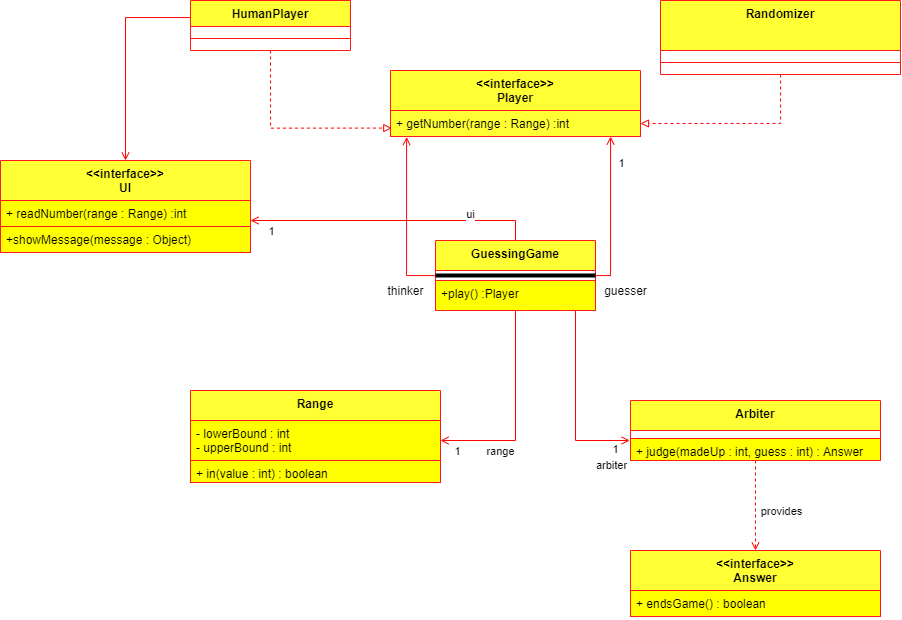

The diagram above was exported from draw.io. Its source (the exported page's mxGraphModel, read from the mxfile embedded in the PNG):
<mxGraphModel dx="1745" dy="1246" grid="1" gridSize="10" guides="1" tooltips="1" connect="1" arrows="1" fold="1" page="1" pageScale="1" pageWidth="827" pageHeight="1169" math="0" shadow="0">
  <root>
    <mxCell id="0" />
    <mxCell id="1" parent="0" />
    <mxCell id="GnSZN451q_mSBcfvPfVq-7" value="" style="edgeStyle=orthogonalEdgeStyle;rounded=0;orthogonalLoop=1;jettySize=auto;html=1;entryX=0.5;entryY=0;entryDx=0;entryDy=0;endArrow=open;endFill=0;strokeWidth=1;jumpSize=7;strokeColor=#FF0303;" edge="1" parent="1" source="GnSZN451q_mSBcfvPfVq-1" target="GnSZN451q_mSBcfvPfVq-20">
      <mxGeometry relative="1" as="geometry">
        <mxPoint x="90" y="540" as="targetPoint" />
        <Array as="points">
          <mxPoint x="95" y="407" />
        </Array>
      </mxGeometry>
    </mxCell>
    <mxCell id="GnSZN451q_mSBcfvPfVq-27" value="" style="edgeStyle=orthogonalEdgeStyle;rounded=0;jumpSize=7;orthogonalLoop=1;jettySize=auto;html=1;endArrow=block;endFill=0;strokeWidth=1;dashed=1;entryX=0.005;entryY=0.676;entryDx=0;entryDy=0;entryPerimeter=0;strokeColor=#FF0303;" edge="1" parent="1" source="GnSZN451q_mSBcfvPfVq-1" target="GnSZN451q_mSBcfvPfVq-35">
      <mxGeometry relative="1" as="geometry">
        <mxPoint x="360.0000000000002" y="565" as="targetPoint" />
        <Array as="points">
          <mxPoint x="240" y="518" />
        </Array>
      </mxGeometry>
    </mxCell>
    <mxCell id="GnSZN451q_mSBcfvPfVq-1" value="HumanPlayer" style="swimlane;fontStyle=1;align=center;verticalAlign=top;childLayout=stackLayout;horizontal=1;startSize=26;horizontalStack=0;resizeParent=1;resizeParentMax=0;resizeLast=0;collapsible=1;marginBottom=0;fillColor=#FFFF33;strokeColor=#FF1919;" vertex="1" parent="1">
      <mxGeometry x="160" y="390" width="160" height="50" as="geometry" />
    </mxCell>
    <mxCell id="GnSZN451q_mSBcfvPfVq-3" value="" style="line;strokeWidth=1;fillColor=none;align=left;verticalAlign=middle;spacingTop=-1;spacingLeft=3;spacingRight=3;rotatable=0;labelPosition=right;points=[];portConstraint=eastwest;strokeColor=#FF1919;" vertex="1" parent="GnSZN451q_mSBcfvPfVq-1">
      <mxGeometry y="26" width="160" height="24" as="geometry" />
    </mxCell>
    <mxCell id="GnSZN451q_mSBcfvPfVq-47" style="edgeStyle=orthogonalEdgeStyle;curved=0;rounded=0;orthogonalLoop=1;jettySize=auto;html=1;fontColor=#000000;strokeWidth=1;endFill=0;endArrow=open;strokeColor=#FF0303;" edge="1" parent="1" source="GnSZN451q_mSBcfvPfVq-41" target="GnSZN451q_mSBcfvPfVq-35">
      <mxGeometry relative="1" as="geometry">
        <mxPoint x="580" y="534" as="targetPoint" />
        <Array as="points">
          <mxPoint x="580" y="665" />
        </Array>
      </mxGeometry>
    </mxCell>
    <mxCell id="GnSZN451q_mSBcfvPfVq-50" value="1" style="edgeLabel;html=1;align=center;verticalAlign=middle;resizable=0;points=[];fontColor=#020405;" vertex="1" connectable="0" parent="GnSZN451q_mSBcfvPfVq-47">
      <mxGeometry x="0.6238" relative="1" as="geometry">
        <mxPoint x="10" y="-3" as="offset" />
      </mxGeometry>
    </mxCell>
    <mxCell id="GnSZN451q_mSBcfvPfVq-51" style="edgeStyle=orthogonalEdgeStyle;curved=0;rounded=0;orthogonalLoop=1;jettySize=auto;html=1;fontColor=#000000;strokeWidth=1;endFill=0;endArrow=open;strokeColor=#FF0303;entryX=0.065;entryY=1.018;entryDx=0;entryDy=0;entryPerimeter=0;" edge="1" parent="1" source="GnSZN451q_mSBcfvPfVq-41" target="GnSZN451q_mSBcfvPfVq-35">
      <mxGeometry relative="1" as="geometry">
        <mxPoint x="380" y="534" as="targetPoint" />
        <Array as="points">
          <mxPoint x="376" y="665" />
          <mxPoint x="376" y="534" />
        </Array>
      </mxGeometry>
    </mxCell>
    <mxCell id="GnSZN451q_mSBcfvPfVq-52" value="thinker" style="text;html=1;align=center;verticalAlign=middle;resizable=0;points=[];autosize=1;fontColor=#020405;" vertex="1" parent="1">
      <mxGeometry x="350" y="670" width="50" height="20" as="geometry" />
    </mxCell>
    <mxCell id="GnSZN451q_mSBcfvPfVq-54" style="edgeStyle=orthogonalEdgeStyle;curved=0;rounded=0;orthogonalLoop=1;jettySize=auto;html=1;endArrow=open;endFill=0;strokeWidth=1;strokeColor=#FF0303;" edge="1" parent="1" source="GnSZN451q_mSBcfvPfVq-41">
      <mxGeometry relative="1" as="geometry">
        <mxPoint x="410" y="830" as="targetPoint" />
        <Array as="points">
          <mxPoint x="485" y="830" />
        </Array>
      </mxGeometry>
    </mxCell>
    <mxCell id="GnSZN451q_mSBcfvPfVq-59" value="range" style="edgeLabel;html=1;align=center;verticalAlign=middle;resizable=0;points=[];fontColor=#020405;" vertex="1" connectable="0" parent="GnSZN451q_mSBcfvPfVq-54">
      <mxGeometry x="0.2683" y="-28" relative="1" as="geometry">
        <mxPoint x="-14.66" y="38" as="offset" />
      </mxGeometry>
    </mxCell>
    <mxCell id="GnSZN451q_mSBcfvPfVq-61" value="1" style="edgeLabel;html=1;align=center;verticalAlign=middle;resizable=0;points=[];fontColor=#020405;" vertex="1" connectable="0" parent="GnSZN451q_mSBcfvPfVq-54">
      <mxGeometry x="0.8368" y="1" relative="1" as="geometry">
        <mxPoint y="9" as="offset" />
      </mxGeometry>
    </mxCell>
    <mxCell id="GnSZN451q_mSBcfvPfVq-78" style="edgeStyle=orthogonalEdgeStyle;curved=0;rounded=0;orthogonalLoop=1;jettySize=auto;html=1;endArrow=open;endFill=0;strokeWidth=1;strokeColor=#FF0303;" edge="1" parent="1" source="GnSZN451q_mSBcfvPfVq-41" target="GnSZN451q_mSBcfvPfVq-21">
      <mxGeometry relative="1" as="geometry">
        <Array as="points">
          <mxPoint x="485" y="610" />
        </Array>
      </mxGeometry>
    </mxCell>
    <mxCell id="GnSZN451q_mSBcfvPfVq-79" value="ui" style="edgeLabel;html=1;align=center;verticalAlign=middle;resizable=0;points=[];fontColor=#020405;" vertex="1" connectable="0" parent="GnSZN451q_mSBcfvPfVq-78">
      <mxGeometry x="-0.5891" relative="1" as="geometry">
        <mxPoint x="-6.69" y="-7.03" as="offset" />
      </mxGeometry>
    </mxCell>
    <mxCell id="GnSZN451q_mSBcfvPfVq-80" value="1" style="edgeLabel;html=1;align=center;verticalAlign=middle;resizable=0;points=[];fontColor=#020405;" vertex="1" connectable="0" parent="GnSZN451q_mSBcfvPfVq-78">
      <mxGeometry x="0.7704" y="-2" relative="1" as="geometry">
        <mxPoint x="-12.97" y="11.97" as="offset" />
      </mxGeometry>
    </mxCell>
    <mxCell id="GnSZN451q_mSBcfvPfVq-41" value="GuessingGame" style="swimlane;align=center;verticalAlign=top;childLayout=stackLayout;horizontal=1;horizontalStack=0;resizeParent=1;resizeParentMax=0;resizeLast=0;collapsible=1;marginBottom=0;strokeColor=#FF1919;fillColor=#FFFF33;startSize=30;" vertex="1" parent="1">
      <mxGeometry x="405" y="630" width="160" height="70" as="geometry" />
    </mxCell>
    <mxCell id="GnSZN451q_mSBcfvPfVq-43" value="" style="line;align=left;verticalAlign=top;spacingLeft=4;spacingRight=4;rotatable=0;labelPosition=right;points=[];portConstraint=eastwest;" vertex="1" parent="GnSZN451q_mSBcfvPfVq-41">
      <mxGeometry y="30" width="160" height="10" as="geometry" />
    </mxCell>
    <mxCell id="GnSZN451q_mSBcfvPfVq-44" value="+play() :Player" style="text;fillColor=#FFFF00;align=left;verticalAlign=top;spacingLeft=4;spacingRight=4;overflow=hidden;rotatable=0;points=[[0,0.5],[1,0.5]];portConstraint=eastwest;strokeColor=#FF1919;" vertex="1" parent="GnSZN451q_mSBcfvPfVq-41">
      <mxGeometry y="40" width="160" height="30" as="geometry" />
    </mxCell>
    <mxCell id="GnSZN451q_mSBcfvPfVq-53" value="guesser" style="text;html=1;align=center;verticalAlign=middle;resizable=0;points=[];autosize=1;fontColor=#020405;imageAspect=1;allowArrows=1;" vertex="1" parent="1">
      <mxGeometry x="565" y="670" width="60" height="20" as="geometry" />
    </mxCell>
    <mxCell id="GnSZN451q_mSBcfvPfVq-55" value="Range" style="swimlane;fontStyle=1;align=center;verticalAlign=top;childLayout=stackLayout;horizontal=1;startSize=30;horizontalStack=0;resizeParent=1;resizeParentMax=0;resizeLast=0;collapsible=1;marginBottom=0;fillColor=#FFFF33;strokeColor=#FF1919;swimlaneFillColor=#ffffff;" vertex="1" parent="1">
      <mxGeometry x="160" y="780" width="250" height="92" as="geometry" />
    </mxCell>
    <mxCell id="GnSZN451q_mSBcfvPfVq-56" value="- lowerBound : int&#10;- upperBound : int&#10;" style="text;align=left;verticalAlign=top;spacingLeft=4;spacingRight=4;overflow=hidden;rotatable=0;points=[[0,0.5],[1,0.5]];portConstraint=eastwest;strokeColor=#FF1919;fillColor=#FFFF00;" vertex="1" parent="GnSZN451q_mSBcfvPfVq-55">
      <mxGeometry y="30" width="250" height="40" as="geometry" />
    </mxCell>
    <mxCell id="GnSZN451q_mSBcfvPfVq-58" value="+ in(value : int) : boolean" style="text;fillColor=#FFFF00;align=left;verticalAlign=top;spacingLeft=4;spacingRight=4;overflow=hidden;rotatable=0;points=[[0,0.5],[1,0.5]];portConstraint=eastwest;strokeColor=#FF1919;" vertex="1" parent="GnSZN451q_mSBcfvPfVq-55">
      <mxGeometry y="70" width="250" height="22" as="geometry" />
    </mxCell>
    <mxCell id="GnSZN451q_mSBcfvPfVq-69" style="edgeStyle=orthogonalEdgeStyle;curved=0;rounded=0;orthogonalLoop=1;jettySize=auto;html=1;endArrow=open;endFill=0;strokeWidth=1;dashed=1;entryX=0.5;entryY=0;entryDx=0;entryDy=0;strokeColor=#FF0303;" edge="1" parent="1" source="GnSZN451q_mSBcfvPfVq-62" target="GnSZN451q_mSBcfvPfVq-70">
      <mxGeometry relative="1" as="geometry">
        <mxPoint x="725" y="930" as="targetPoint" />
      </mxGeometry>
    </mxCell>
    <mxCell id="GnSZN451q_mSBcfvPfVq-73" value="provides" style="edgeLabel;html=1;align=center;verticalAlign=middle;resizable=0;points=[];fontColor=#020405;" vertex="1" connectable="0" parent="GnSZN451q_mSBcfvPfVq-69">
      <mxGeometry x="-0.295" y="2" relative="1" as="geometry">
        <mxPoint x="23" y="18.28" as="offset" />
      </mxGeometry>
    </mxCell>
    <mxCell id="GnSZN451q_mSBcfvPfVq-62" value="Arbiter" style="swimlane;fontStyle=1;align=center;verticalAlign=top;childLayout=stackLayout;horizontal=1;startSize=30;horizontalStack=0;resizeParent=1;resizeParentMax=0;resizeLast=0;collapsible=1;marginBottom=0;fillColor=#FFFF33;strokeColor=#FF1919;" vertex="1" parent="1">
      <mxGeometry x="600" y="790" width="250" height="60" as="geometry" />
    </mxCell>
    <mxCell id="GnSZN451q_mSBcfvPfVq-64" value="" style="line;fillColor=#FFFF00;align=left;verticalAlign=top;spacingLeft=4;spacingRight=4;rotatable=0;labelPosition=right;points=[];portConstraint=eastwest;strokeColor=none;" vertex="1" parent="GnSZN451q_mSBcfvPfVq-62">
      <mxGeometry y="30" width="250" height="8" as="geometry" />
    </mxCell>
    <mxCell id="GnSZN451q_mSBcfvPfVq-65" value="+ judge(madeUp : int, guess : int) : Answer" style="text;fillColor=#FFFF00;align=left;verticalAlign=top;spacingLeft=4;spacingRight=4;overflow=hidden;rotatable=0;points=[[0,0.5],[1,0.5]];portConstraint=eastwest;strokeColor=#FF1919;" vertex="1" parent="GnSZN451q_mSBcfvPfVq-62">
      <mxGeometry y="38" width="250" height="22" as="geometry" />
    </mxCell>
    <mxCell id="GnSZN451q_mSBcfvPfVq-66" style="edgeStyle=orthogonalEdgeStyle;curved=0;rounded=0;orthogonalLoop=1;jettySize=auto;html=1;endArrow=open;endFill=0;strokeWidth=1;entryX=-0.003;entryY=0.091;entryDx=0;entryDy=0;entryPerimeter=0;strokeColor=#FF0303;" edge="1" parent="1" target="GnSZN451q_mSBcfvPfVq-65">
      <mxGeometry relative="1" as="geometry">
        <mxPoint x="470" y="830" as="targetPoint" />
        <mxPoint x="545" y="700" as="sourcePoint" />
        <Array as="points">
          <mxPoint x="545" y="830" />
        </Array>
      </mxGeometry>
    </mxCell>
    <mxCell id="GnSZN451q_mSBcfvPfVq-67" value="arbiter" style="edgeLabel;html=1;align=center;verticalAlign=middle;resizable=0;points=[];fontColor=#020405;" vertex="1" connectable="0" parent="GnSZN451q_mSBcfvPfVq-66">
      <mxGeometry x="0.2683" y="-28" relative="1" as="geometry">
        <mxPoint x="63" y="38" as="offset" />
      </mxGeometry>
    </mxCell>
    <mxCell id="GnSZN451q_mSBcfvPfVq-68" value="1" style="edgeLabel;html=1;align=center;verticalAlign=middle;resizable=0;points=[];fontColor=#020405;" vertex="1" connectable="0" parent="GnSZN451q_mSBcfvPfVq-66">
      <mxGeometry x="0.8368" y="1" relative="1" as="geometry">
        <mxPoint y="9" as="offset" />
      </mxGeometry>
    </mxCell>
    <mxCell id="GnSZN451q_mSBcfvPfVq-70" value="&lt;&lt;interface&gt;&gt;&#10;Answer" style="swimlane;fontStyle=1;align=center;verticalAlign=top;childLayout=stackLayout;horizontal=1;startSize=40;horizontalStack=0;resizeParent=1;resizeParentMax=0;resizeLast=0;collapsible=1;marginBottom=0;fillColor=#FFFF33;strokeColor=#FF1919;" vertex="1" parent="1">
      <mxGeometry x="600" y="940" width="250" height="66" as="geometry" />
    </mxCell>
    <mxCell id="GnSZN451q_mSBcfvPfVq-71" value="+ endsGame() : boolean" style="text;fillColor=#FFFF00;align=left;verticalAlign=top;spacingLeft=4;spacingRight=4;overflow=hidden;rotatable=0;points=[[0,0.5],[1,0.5]];portConstraint=eastwest;strokeColor=#FF1919;" vertex="1" parent="GnSZN451q_mSBcfvPfVq-70">
      <mxGeometry y="40" width="250" height="26" as="geometry" />
    </mxCell>
    <mxCell id="GnSZN451q_mSBcfvPfVq-77" style="edgeStyle=orthogonalEdgeStyle;curved=0;rounded=0;orthogonalLoop=1;jettySize=auto;html=1;entryX=1;entryY=0.5;entryDx=0;entryDy=0;endArrow=block;endFill=0;strokeWidth=1;dashed=1;strokeColor=#FF0303;" edge="1" parent="1" source="GnSZN451q_mSBcfvPfVq-74" target="GnSZN451q_mSBcfvPfVq-35">
      <mxGeometry relative="1" as="geometry" />
    </mxCell>
    <mxCell id="GnSZN451q_mSBcfvPfVq-74" value="Randomizer" style="swimlane;fontStyle=1;align=center;verticalAlign=top;childLayout=stackLayout;horizontal=1;startSize=50;horizontalStack=0;resizeParent=1;resizeParentMax=0;resizeLast=0;collapsible=1;marginBottom=0;fillColor=#FFFF33;strokeColor=#FF1919;labelBackgroundColor=none;moveCells=0;fillOpacity=100;overflow=visible;labelPadding=0;" vertex="1" parent="1">
      <mxGeometry x="630" y="390" width="240" height="74" as="geometry" />
    </mxCell>
    <mxCell id="GnSZN451q_mSBcfvPfVq-75" value="" style="line;strokeWidth=1;fillColor=none;align=left;verticalAlign=middle;spacingTop=-1;spacingLeft=3;spacingRight=3;rotatable=0;labelPosition=right;points=[];portConstraint=eastwest;strokeColor=#FF1919;labelBackgroundColor=#ffffff;" vertex="1" parent="GnSZN451q_mSBcfvPfVq-74">
      <mxGeometry y="50" width="240" height="24" as="geometry" />
    </mxCell>
    <mxCell id="GnSZN451q_mSBcfvPfVq-20" value="&lt;&lt;interface&gt;&gt;&#10;UI" style="swimlane;fontStyle=1;align=center;verticalAlign=top;childLayout=stackLayout;horizontal=1;startSize=40;horizontalStack=0;resizeParent=1;resizeParentMax=0;resizeLast=0;collapsible=1;marginBottom=0;fillColor=#FFFF33;strokeColor=#FF1919;" vertex="1" parent="1">
      <mxGeometry x="-30" y="550" width="250" height="92" as="geometry" />
    </mxCell>
    <mxCell id="GnSZN451q_mSBcfvPfVq-21" value="+ readNumber(range : Range) :int" style="text;fillColor=#FFFF00;align=left;verticalAlign=top;spacingLeft=4;spacingRight=4;overflow=hidden;rotatable=0;points=[[0,0.5],[1,0.5]];portConstraint=eastwest;strokeColor=#FF1919;" vertex="1" parent="GnSZN451q_mSBcfvPfVq-20">
      <mxGeometry y="40" width="250" height="26" as="geometry" />
    </mxCell>
    <mxCell id="GnSZN451q_mSBcfvPfVq-23" value="+showMessage(message : Object)" style="text;fillColor=#FFFF00;align=left;verticalAlign=top;spacingLeft=4;spacingRight=4;overflow=hidden;rotatable=0;points=[[0,0.5],[1,0.5]];portConstraint=eastwest;strokeColor=#FF1919;" vertex="1" parent="GnSZN451q_mSBcfvPfVq-20">
      <mxGeometry y="66" width="250" height="26" as="geometry" />
    </mxCell>
    <mxCell id="GnSZN451q_mSBcfvPfVq-34" value="&lt;&lt;interface&gt;&gt;&#10;Player" style="swimlane;fontStyle=1;align=center;verticalAlign=top;childLayout=stackLayout;horizontal=1;startSize=40;horizontalStack=0;resizeParent=1;resizeParentMax=0;resizeLast=0;collapsible=1;marginBottom=0;fillColor=#FFFF33;strokeColor=#FF1919;" vertex="1" parent="1">
      <mxGeometry x="360" y="460" width="250" height="66" as="geometry" />
    </mxCell>
    <mxCell id="GnSZN451q_mSBcfvPfVq-35" value="+ getNumber(range : Range) :int" style="text;align=left;verticalAlign=top;spacingLeft=4;spacingRight=4;overflow=hidden;rotatable=0;points=[[0,0.5],[1,0.5]];portConstraint=eastwest;strokeColor=#FF1919;labelBackgroundColor=none;fillColor=#FFFF33;" vertex="1" parent="GnSZN451q_mSBcfvPfVq-34">
      <mxGeometry y="40" width="250" height="26" as="geometry" />
    </mxCell>
  </root>
</mxGraphModel>